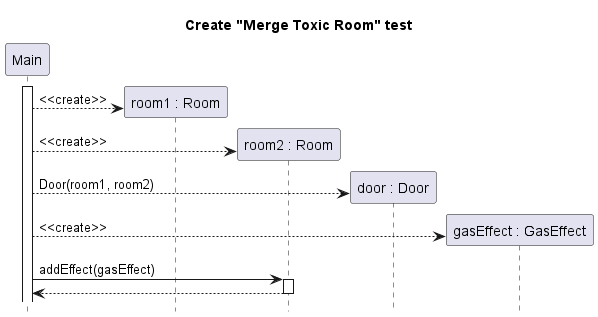

The diagram above was rendered by PlantUML. Its source (embedded in the PNG):
@startuml room-merge-toxic-create
title Create "Merge Toxic Room" test
hide footbox
skinparam SequenceReferenceBackgroundColor white

participant "Main" as main
participant "room1 : Room" as r1
participant "room2 : Room" as r2
participant "door : Door" as door
participant "gasEffect : GasEffect" as gasEffect

main++
create r1
main --> r1 : <<create>>
create r2
main --> r2 : <<create>>
create door
main --> door : Door(room1, room2)
create gasEffect
main --> gasEffect : <<create>>
main -> r2 ++ : addEffect(gasEffect)
return


@enduml